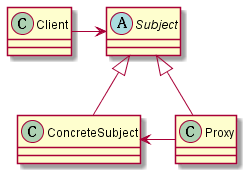

The diagram above was rendered by PlantUML. Its source (embedded in the PNG):
@startuml

class Client {

}

abstract Subject {

}

Client -> Subject

class ConcreteSubject {

}

class Proxy {

}

Subject <|-- ConcreteSubject
Subject <|-- Proxy
ConcreteSubject <- Proxy
@enduml